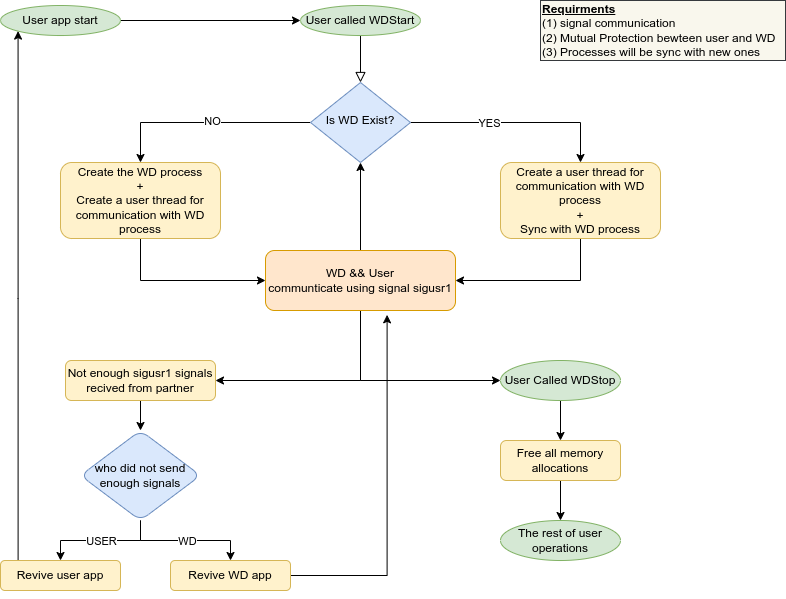

The diagram above was exported from draw.io. Its source (the exported page's mxGraphModel, read from the mxfile embedded in the PNG):
<mxGraphModel dx="1590" dy="773" grid="1" gridSize="10" guides="1" tooltips="1" connect="1" arrows="1" fold="1" page="1" pageScale="1" pageWidth="827" pageHeight="1169" math="0" shadow="0">
  <root>
    <mxCell id="WIyWlLk6GJQsqaUBKTNV-0" />
    <mxCell id="WIyWlLk6GJQsqaUBKTNV-1" parent="WIyWlLk6GJQsqaUBKTNV-0" />
    <mxCell id="WIyWlLk6GJQsqaUBKTNV-2" value="" style="rounded=0;html=1;jettySize=auto;orthogonalLoop=1;fontSize=11;endArrow=block;endFill=0;endSize=8;strokeWidth=1;shadow=0;labelBackgroundColor=none;edgeStyle=orthogonalEdgeStyle;exitX=0.5;exitY=1;exitDx=0;exitDy=0;" parent="WIyWlLk6GJQsqaUBKTNV-1" source="wPxrQLmkcLVVXILZJk5g-14" target="WIyWlLk6GJQsqaUBKTNV-6" edge="1">
      <mxGeometry relative="1" as="geometry" />
    </mxCell>
    <mxCell id="wPxrQLmkcLVVXILZJk5g-5" value="" style="edgeStyle=orthogonalEdgeStyle;rounded=0;orthogonalLoop=1;jettySize=auto;html=1;" edge="1" parent="WIyWlLk6GJQsqaUBKTNV-1" source="WIyWlLk6GJQsqaUBKTNV-6" target="wPxrQLmkcLVVXILZJk5g-15">
      <mxGeometry relative="1" as="geometry">
        <mxPoint x="185" y="210" as="targetPoint" />
        <Array as="points">
          <mxPoint x="160" y="162" />
        </Array>
      </mxGeometry>
    </mxCell>
    <mxCell id="wPxrQLmkcLVVXILZJk5g-12" value="NO" style="edgeLabel;html=1;align=center;verticalAlign=middle;resizable=0;points=[];" vertex="1" connectable="0" parent="wPxrQLmkcLVVXILZJk5g-5">
      <mxGeometry x="-0.0587" y="-2" relative="1" as="geometry">
        <mxPoint as="offset" />
      </mxGeometry>
    </mxCell>
    <mxCell id="wPxrQLmkcLVVXILZJk5g-10" style="edgeStyle=orthogonalEdgeStyle;rounded=0;orthogonalLoop=1;jettySize=auto;html=1;exitX=1;exitY=0.5;exitDx=0;exitDy=0;entryX=0.5;entryY=0;entryDx=0;entryDy=0;" edge="1" parent="WIyWlLk6GJQsqaUBKTNV-1" source="WIyWlLk6GJQsqaUBKTNV-6" target="wPxrQLmkcLVVXILZJk5g-18">
      <mxGeometry relative="1" as="geometry" />
    </mxCell>
    <mxCell id="wPxrQLmkcLVVXILZJk5g-11" value="YES" style="edgeLabel;html=1;align=center;verticalAlign=middle;resizable=0;points=[];" vertex="1" connectable="0" parent="wPxrQLmkcLVVXILZJk5g-10">
      <mxGeometry x="-0.3023" y="-3" relative="1" as="geometry">
        <mxPoint x="5" y="-3" as="offset" />
      </mxGeometry>
    </mxCell>
    <mxCell id="WIyWlLk6GJQsqaUBKTNV-6" value="Is WD Exist?" style="rhombus;whiteSpace=wrap;html=1;shadow=0;fontFamily=Helvetica;fontSize=12;align=center;strokeWidth=1;spacing=6;spacingTop=-4;fillColor=#dae8fc;strokeColor=#6c8ebf;" parent="WIyWlLk6GJQsqaUBKTNV-1" vertex="1">
      <mxGeometry x="330" y="122" width="100" height="80" as="geometry" />
    </mxCell>
    <mxCell id="wPxrQLmkcLVVXILZJk5g-3" style="edgeStyle=orthogonalEdgeStyle;rounded=0;orthogonalLoop=1;jettySize=auto;html=1;exitX=1;exitY=0.5;exitDx=0;exitDy=0;entryX=0;entryY=0.5;entryDx=0;entryDy=0;" edge="1" parent="WIyWlLk6GJQsqaUBKTNV-1" source="wPxrQLmkcLVVXILZJk5g-13" target="wPxrQLmkcLVVXILZJk5g-14">
      <mxGeometry relative="1" as="geometry" />
    </mxCell>
    <mxCell id="wPxrQLmkcLVVXILZJk5g-13" value="User app start" style="ellipse;whiteSpace=wrap;html=1;fillColor=#d5e8d4;strokeColor=#82b366;" vertex="1" parent="WIyWlLk6GJQsqaUBKTNV-1">
      <mxGeometry x="20" y="45" width="120" height="30" as="geometry" />
    </mxCell>
    <mxCell id="wPxrQLmkcLVVXILZJk5g-14" value="User called WDStart" style="ellipse;whiteSpace=wrap;html=1;fillColor=#d5e8d4;strokeColor=#82b366;" vertex="1" parent="WIyWlLk6GJQsqaUBKTNV-1">
      <mxGeometry x="320" y="45" width="120" height="30" as="geometry" />
    </mxCell>
    <mxCell id="wPxrQLmkcLVVXILZJk5g-21" style="edgeStyle=orthogonalEdgeStyle;rounded=0;orthogonalLoop=1;jettySize=auto;html=1;exitX=0.5;exitY=1;exitDx=0;exitDy=0;entryX=0;entryY=0.5;entryDx=0;entryDy=0;" edge="1" parent="WIyWlLk6GJQsqaUBKTNV-1" source="wPxrQLmkcLVVXILZJk5g-15" target="wPxrQLmkcLVVXILZJk5g-20">
      <mxGeometry relative="1" as="geometry" />
    </mxCell>
    <mxCell id="wPxrQLmkcLVVXILZJk5g-15" value="Create the WD process&lt;br&gt;+&lt;br&gt;Create a user thread for communication with WD process" style="rounded=1;whiteSpace=wrap;html=1;fillColor=#fff2cc;strokeColor=#d6b656;" vertex="1" parent="WIyWlLk6GJQsqaUBKTNV-1">
      <mxGeometry x="80" y="202" width="160" height="76" as="geometry" />
    </mxCell>
    <mxCell id="wPxrQLmkcLVVXILZJk5g-22" style="edgeStyle=orthogonalEdgeStyle;rounded=0;orthogonalLoop=1;jettySize=auto;html=1;exitX=0.5;exitY=1;exitDx=0;exitDy=0;entryX=1;entryY=0.5;entryDx=0;entryDy=0;" edge="1" parent="WIyWlLk6GJQsqaUBKTNV-1" source="wPxrQLmkcLVVXILZJk5g-18" target="wPxrQLmkcLVVXILZJk5g-20">
      <mxGeometry relative="1" as="geometry" />
    </mxCell>
    <mxCell id="wPxrQLmkcLVVXILZJk5g-18" value="Create a user thread for communication with WD process&lt;br&gt;+&lt;br&gt;Sync with WD process" style="rounded=1;whiteSpace=wrap;html=1;fillColor=#fff2cc;strokeColor=#d6b656;" vertex="1" parent="WIyWlLk6GJQsqaUBKTNV-1">
      <mxGeometry x="520" y="202" width="160" height="76" as="geometry" />
    </mxCell>
    <mxCell id="wPxrQLmkcLVVXILZJk5g-24" value="" style="edgeStyle=orthogonalEdgeStyle;rounded=0;orthogonalLoop=1;jettySize=auto;html=1;exitX=0.5;exitY=1;exitDx=0;exitDy=0;" edge="1" parent="WIyWlLk6GJQsqaUBKTNV-1" source="wPxrQLmkcLVVXILZJk5g-20" target="wPxrQLmkcLVVXILZJk5g-23">
      <mxGeometry relative="1" as="geometry">
        <Array as="points">
          <mxPoint x="380" y="420" />
        </Array>
      </mxGeometry>
    </mxCell>
    <mxCell id="wPxrQLmkcLVVXILZJk5g-32" value="" style="edgeStyle=orthogonalEdgeStyle;rounded=0;orthogonalLoop=1;jettySize=auto;html=1;" edge="1" parent="WIyWlLk6GJQsqaUBKTNV-1" source="wPxrQLmkcLVVXILZJk5g-20" target="WIyWlLk6GJQsqaUBKTNV-6">
      <mxGeometry relative="1" as="geometry" />
    </mxCell>
    <mxCell id="wPxrQLmkcLVVXILZJk5g-34" style="edgeStyle=orthogonalEdgeStyle;rounded=0;orthogonalLoop=1;jettySize=auto;html=1;entryX=1;entryY=0.5;entryDx=0;entryDy=0;" edge="1" parent="WIyWlLk6GJQsqaUBKTNV-1" source="wPxrQLmkcLVVXILZJk5g-20" target="wPxrQLmkcLVVXILZJk5g-33">
      <mxGeometry relative="1" as="geometry">
        <Array as="points">
          <mxPoint x="380" y="420" />
        </Array>
      </mxGeometry>
    </mxCell>
    <mxCell id="wPxrQLmkcLVVXILZJk5g-20" value="WD &amp;amp;&amp;amp; User&lt;br&gt;communticate using signal sigusr1" style="rounded=1;whiteSpace=wrap;html=1;fillColor=#ffe6cc;strokeColor=#d79b00;" vertex="1" parent="WIyWlLk6GJQsqaUBKTNV-1">
      <mxGeometry x="285" y="290" width="190" height="60" as="geometry" />
    </mxCell>
    <mxCell id="wPxrQLmkcLVVXILZJk5g-26" style="edgeStyle=orthogonalEdgeStyle;rounded=0;orthogonalLoop=1;jettySize=auto;html=1;exitX=0.5;exitY=1;exitDx=0;exitDy=0;entryX=0.5;entryY=0;entryDx=0;entryDy=0;" edge="1" parent="WIyWlLk6GJQsqaUBKTNV-1" source="wPxrQLmkcLVVXILZJk5g-23" target="wPxrQLmkcLVVXILZJk5g-25">
      <mxGeometry relative="1" as="geometry" />
    </mxCell>
    <mxCell id="wPxrQLmkcLVVXILZJk5g-23" value="User Called WDStop" style="ellipse;whiteSpace=wrap;html=1;rounded=1;fillColor=#d5e8d4;strokeColor=#82b366;" vertex="1" parent="WIyWlLk6GJQsqaUBKTNV-1">
      <mxGeometry x="520" y="400" width="120" height="40" as="geometry" />
    </mxCell>
    <mxCell id="wPxrQLmkcLVVXILZJk5g-29" value="" style="edgeStyle=orthogonalEdgeStyle;rounded=0;orthogonalLoop=1;jettySize=auto;html=1;" edge="1" parent="WIyWlLk6GJQsqaUBKTNV-1" source="wPxrQLmkcLVVXILZJk5g-25" target="wPxrQLmkcLVVXILZJk5g-28">
      <mxGeometry relative="1" as="geometry" />
    </mxCell>
    <mxCell id="wPxrQLmkcLVVXILZJk5g-25" value="Free all memory allocations" style="rounded=1;whiteSpace=wrap;html=1;fillColor=#fff2cc;strokeColor=#d6b656;" vertex="1" parent="WIyWlLk6GJQsqaUBKTNV-1">
      <mxGeometry x="520" y="480" width="120" height="40" as="geometry" />
    </mxCell>
    <mxCell id="wPxrQLmkcLVVXILZJk5g-28" value="The rest of user operations" style="ellipse;whiteSpace=wrap;html=1;rounded=1;fillColor=#d5e8d4;strokeColor=#82b366;" vertex="1" parent="WIyWlLk6GJQsqaUBKTNV-1">
      <mxGeometry x="520" y="560" width="120" height="40" as="geometry" />
    </mxCell>
    <mxCell id="wPxrQLmkcLVVXILZJk5g-36" value="" style="edgeStyle=orthogonalEdgeStyle;rounded=0;orthogonalLoop=1;jettySize=auto;html=1;" edge="1" parent="WIyWlLk6GJQsqaUBKTNV-1" source="wPxrQLmkcLVVXILZJk5g-33" target="wPxrQLmkcLVVXILZJk5g-35">
      <mxGeometry relative="1" as="geometry" />
    </mxCell>
    <mxCell id="wPxrQLmkcLVVXILZJk5g-33" value="Not enough sigusr1 signals recived from partner" style="rounded=1;whiteSpace=wrap;html=1;fillColor=#fff2cc;strokeColor=#d6b656;" vertex="1" parent="WIyWlLk6GJQsqaUBKTNV-1">
      <mxGeometry x="85" y="400" width="150" height="40" as="geometry" />
    </mxCell>
    <mxCell id="wPxrQLmkcLVVXILZJk5g-38" value="" style="edgeStyle=orthogonalEdgeStyle;rounded=0;orthogonalLoop=1;jettySize=auto;html=1;" edge="1" parent="WIyWlLk6GJQsqaUBKTNV-1" source="wPxrQLmkcLVVXILZJk5g-35" target="wPxrQLmkcLVVXILZJk5g-37">
      <mxGeometry relative="1" as="geometry" />
    </mxCell>
    <mxCell id="wPxrQLmkcLVVXILZJk5g-41" value="USER" style="edgeLabel;html=1;align=center;verticalAlign=middle;resizable=0;points=[];" vertex="1" connectable="0" parent="wPxrQLmkcLVVXILZJk5g-38">
      <mxGeometry x="0.1944" y="3" relative="1" as="geometry">
        <mxPoint x="12" y="-3" as="offset" />
      </mxGeometry>
    </mxCell>
    <mxCell id="wPxrQLmkcLVVXILZJk5g-40" style="edgeStyle=orthogonalEdgeStyle;rounded=0;orthogonalLoop=1;jettySize=auto;html=1;entryX=0.5;entryY=0;entryDx=0;entryDy=0;" edge="1" parent="WIyWlLk6GJQsqaUBKTNV-1" source="wPxrQLmkcLVVXILZJk5g-35" target="wPxrQLmkcLVVXILZJk5g-43">
      <mxGeometry relative="1" as="geometry">
        <mxPoint x="240" y="600" as="targetPoint" />
        <Array as="points">
          <mxPoint x="160" y="580" />
          <mxPoint x="250" y="580" />
        </Array>
      </mxGeometry>
    </mxCell>
    <mxCell id="wPxrQLmkcLVVXILZJk5g-42" value="WD" style="edgeLabel;html=1;align=center;verticalAlign=middle;resizable=0;points=[];" vertex="1" connectable="0" parent="wPxrQLmkcLVVXILZJk5g-40">
      <mxGeometry x="0.1389" y="-2" relative="1" as="geometry">
        <mxPoint x="-8" y="-2" as="offset" />
      </mxGeometry>
    </mxCell>
    <mxCell id="wPxrQLmkcLVVXILZJk5g-35" value="who did not send enough signals" style="rhombus;whiteSpace=wrap;html=1;fillColor=#dae8fc;strokeColor=#6c8ebf;rounded=1;" vertex="1" parent="WIyWlLk6GJQsqaUBKTNV-1">
      <mxGeometry x="100" y="470" width="120" height="90" as="geometry" />
    </mxCell>
    <mxCell id="wPxrQLmkcLVVXILZJk5g-39" style="edgeStyle=orthogonalEdgeStyle;rounded=0;orthogonalLoop=1;jettySize=auto;html=1;entryX=0;entryY=1;entryDx=0;entryDy=0;" edge="1" parent="WIyWlLk6GJQsqaUBKTNV-1" source="wPxrQLmkcLVVXILZJk5g-37" target="wPxrQLmkcLVVXILZJk5g-13">
      <mxGeometry relative="1" as="geometry">
        <Array as="points">
          <mxPoint x="38" y="338" />
        </Array>
      </mxGeometry>
    </mxCell>
    <mxCell id="wPxrQLmkcLVVXILZJk5g-37" value="Revive user app" style="whiteSpace=wrap;html=1;fillColor=#fff2cc;strokeColor=#d6b656;rounded=1;" vertex="1" parent="WIyWlLk6GJQsqaUBKTNV-1">
      <mxGeometry x="20" y="600" width="120" height="30" as="geometry" />
    </mxCell>
    <mxCell id="wPxrQLmkcLVVXILZJk5g-45" style="edgeStyle=orthogonalEdgeStyle;rounded=0;orthogonalLoop=1;jettySize=auto;html=1;entryX=0.64;entryY=1.072;entryDx=0;entryDy=0;entryPerimeter=0;" edge="1" parent="WIyWlLk6GJQsqaUBKTNV-1" source="wPxrQLmkcLVVXILZJk5g-43" target="wPxrQLmkcLVVXILZJk5g-20">
      <mxGeometry relative="1" as="geometry">
        <Array as="points">
          <mxPoint x="407" y="615" />
        </Array>
      </mxGeometry>
    </mxCell>
    <mxCell id="wPxrQLmkcLVVXILZJk5g-43" value="Revive WD app" style="whiteSpace=wrap;html=1;fillColor=#fff2cc;strokeColor=#d6b656;rounded=1;" vertex="1" parent="WIyWlLk6GJQsqaUBKTNV-1">
      <mxGeometry x="190" y="600" width="120" height="30" as="geometry" />
    </mxCell>
    <mxCell id="wPxrQLmkcLVVXILZJk5g-44" style="edgeStyle=orthogonalEdgeStyle;rounded=0;orthogonalLoop=1;jettySize=auto;html=1;exitX=0.5;exitY=1;exitDx=0;exitDy=0;" edge="1" parent="WIyWlLk6GJQsqaUBKTNV-1" source="wPxrQLmkcLVVXILZJk5g-43" target="wPxrQLmkcLVVXILZJk5g-43">
      <mxGeometry relative="1" as="geometry" />
    </mxCell>
    <mxCell id="wPxrQLmkcLVVXILZJk5g-47" value="&lt;u style=&quot;font-weight: bold;&quot;&gt;Requirments&lt;/u&gt;&lt;br style=&quot;&quot;&gt;&lt;span style=&quot;&quot;&gt;(1) signal communication&lt;/span&gt;&lt;br style=&quot;&quot;&gt;&lt;span style=&quot;&quot;&gt;(2) Mutual Protection bewteen user and WD&lt;/span&gt;&lt;br style=&quot;&quot;&gt;&lt;span style=&quot;&quot;&gt;(3) Processes will be sync with new ones&lt;/span&gt;" style="rounded=0;whiteSpace=wrap;html=1;align=left;fillColor=#f9f7ed;strokeColor=#36393d;" vertex="1" parent="WIyWlLk6GJQsqaUBKTNV-1">
      <mxGeometry x="560" y="40" width="245" height="60" as="geometry" />
    </mxCell>
  </root>
</mxGraphModel>